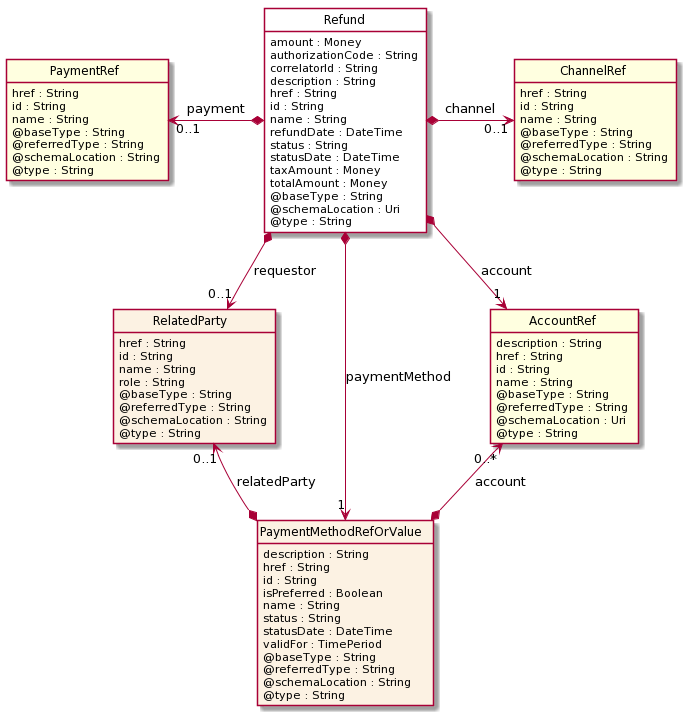

The diagram above was rendered by PlantUML. Its source (embedded in the PNG):
@startuml
hide circle
hide methods
hide stereotype
show <<Enumeration>> stereotype
skinparam class {
   BackgroundColor<<Enumeration>> #E6F5F7
   BackgroundColor<<Ref>> #FFFFE0
   BackgroundColor<<Pivot>> #FFFFFFF
   BackgroundColor #FCF2E3
}

class Refund  <<Pivot>> {
    amount : Money
    authorizationCode : String
    correlatorId : String
    description : String
    href : String
    id : String
    name : String
    refundDate : DateTime
    status : String
    statusDate : DateTime
    taxAmount : Money
    totalAmount : Money
    @baseType : String
    @schemaLocation : Uri
    @type : String
}

class ChannelRef  <<Ref>> {
    href : String
    id : String
    name : String
    @baseType : String
    @referredType : String
    @schemaLocation : String
    @type : String
}

class RelatedParty  {
    href : String
    id : String
    name : String
    role : String
    @baseType : String
    @referredType : String
    @schemaLocation : String
    @type : String
}

class PaymentMethodRefOrValue  {
    description : String
    href : String
    id : String
    isPreferred : Boolean
    name : String
    status : String
    statusDate : DateTime
    validFor : TimePeriod
    @baseType : String
    @referredType : String
    @schemaLocation : String
    @type : String
}

class AccountRef  <<Ref>> {
    description : String
    href : String
    id : String
    name : String
    @baseType : String
    @referredType : String
    @schemaLocation : Uri
    @type : String
}

class PaymentRef  <<Ref>> {
    href : String
    id : String
    name : String
    @baseType : String
    @referredType : String
    @schemaLocation : String
    @type : String
}

Refund *-->  "0..1" RelatedParty : requestor

Refund *-->  "1" AccountRef : account

Refund *-->  "1" PaymentMethodRefOrValue : paymentMethod

AccountRef "0..*" <--* PaymentMethodRefOrValue : account

RelatedParty "0..1" <--* PaymentMethodRefOrValue : relatedParty

PaymentRef "0..1" <-left-* Refund : payment

Refund *-right-> "0..1" ChannelRef : channel

@enduml